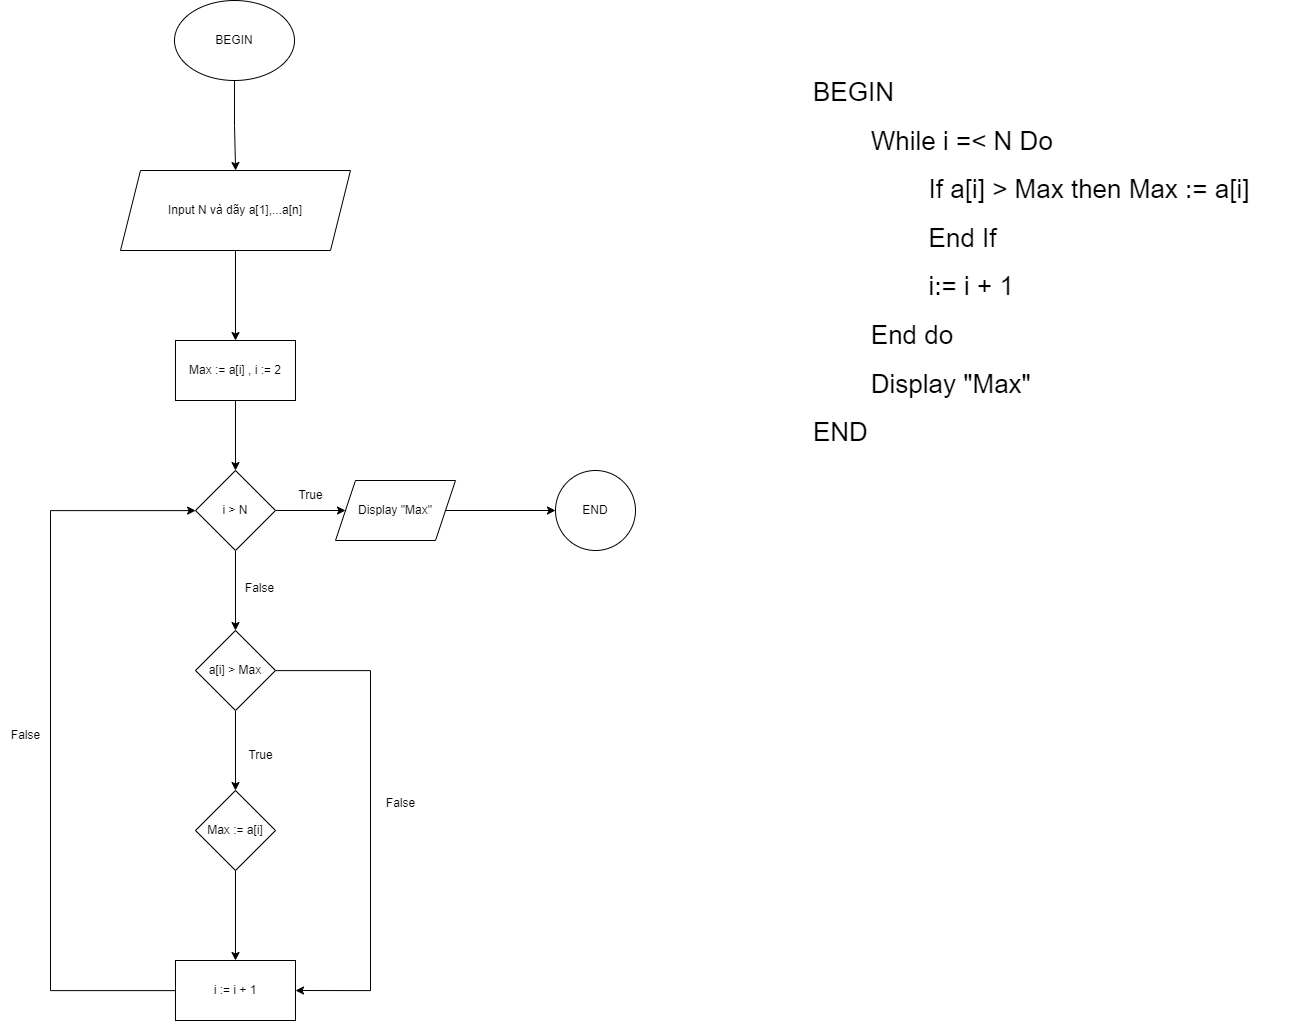

The diagram above was exported from draw.io. Its source (the exported page's mxGraphModel, read from the mxfile embedded in the PNG):
<mxGraphModel dx="2700" dy="1342" grid="1" gridSize="10" guides="1" tooltips="1" connect="1" arrows="1" fold="1" page="1" pageScale="1" pageWidth="827" pageHeight="1169" math="0" shadow="0">
  <root>
    <mxCell id="0" />
    <mxCell id="1" parent="0" />
    <mxCell id="5sK3VZOs1Knc-1oxXTB8-1" value="&lt;h1 style=&quot;margin-top: 0px;&quot;&gt;&lt;span style=&quot;font-weight: normal;&quot;&gt;&lt;font&gt;BEGIN&lt;/font&gt;&lt;/span&gt;&lt;/h1&gt;&lt;h1 style=&quot;margin-top: 0px;&quot;&gt;&lt;span style=&quot;white-space: normal; font-weight: normal;&quot;&gt;&lt;font&gt;&lt;span style=&quot;white-space:pre&quot;&gt;&#09;&lt;/span&gt;While i =&amp;lt; N Do&lt;/font&gt;&lt;/span&gt;&lt;/h1&gt;&lt;h1 style=&quot;margin-top: 0px;&quot;&gt;&lt;span style=&quot;white-space: normal; font-weight: normal;&quot;&gt;&lt;font&gt;&lt;span style=&quot;white-space:pre&quot;&gt;&#09;&#09;&lt;/span&gt;If a[i] &amp;gt; Max then Max := a[i]&lt;/font&gt;&lt;/span&gt;&lt;/h1&gt;&lt;h1 style=&quot;margin-top: 0px;&quot;&gt;&lt;span style=&quot;white-space: normal; font-weight: normal;&quot;&gt;&lt;font&gt;&lt;span style=&quot;white-space:pre&quot;&gt;&#09;&#09;&lt;/span&gt;End If&lt;/font&gt;&lt;/span&gt;&lt;/h1&gt;&lt;h1 style=&quot;margin-top: 0px;&quot;&gt;&lt;span style=&quot;white-space: normal; font-weight: normal;&quot;&gt;&lt;font&gt;&lt;span style=&quot;white-space:pre&quot;&gt;&#09;&#09;&lt;/span&gt;i:= i + 1&lt;/font&gt;&lt;/span&gt;&lt;/h1&gt;&lt;h1 style=&quot;margin-top: 0px;&quot;&gt;&lt;span style=&quot;white-space: normal; font-weight: normal;&quot;&gt;&lt;font&gt;&lt;span style=&quot;white-space:pre&quot;&gt;&#09;&lt;/span&gt;End do&lt;/font&gt;&lt;/span&gt;&lt;/h1&gt;&lt;h1 style=&quot;margin-top: 0px;&quot;&gt;&lt;span style=&quot;white-space: normal; font-weight: normal;&quot;&gt;&lt;font&gt;&lt;span style=&quot;white-space:pre&quot;&gt;&#09;&lt;/span&gt;Display &quot;Max&quot;&amp;nbsp; &amp;nbsp;&amp;nbsp;&lt;/font&gt;&lt;/span&gt;&lt;/h1&gt;&lt;h1 style=&quot;margin-top: 0px;&quot;&gt;&lt;span style=&quot;font-weight: normal;&quot;&gt;&lt;font&gt;END&lt;/font&gt;&lt;/span&gt;&lt;/h1&gt;" style="text;html=1;whiteSpace=wrap;overflow=hidden;rounded=0;fontSize=13;" vertex="1" parent="1">
      <mxGeometry x="991" y="167" width="500" height="410" as="geometry" />
    </mxCell>
    <mxCell id="5sK3VZOs1Knc-1oxXTB8-4" value="" style="edgeStyle=orthogonalEdgeStyle;rounded=0;orthogonalLoop=1;jettySize=auto;html=1;" edge="1" parent="1" source="5sK3VZOs1Knc-1oxXTB8-2" target="5sK3VZOs1Knc-1oxXTB8-3">
      <mxGeometry relative="1" as="geometry" />
    </mxCell>
    <mxCell id="5sK3VZOs1Knc-1oxXTB8-2" value="BEGIN" style="ellipse;whiteSpace=wrap;html=1;" vertex="1" parent="1">
      <mxGeometry x="354" y="97" width="120" height="80" as="geometry" />
    </mxCell>
    <mxCell id="5sK3VZOs1Knc-1oxXTB8-6" value="" style="edgeStyle=orthogonalEdgeStyle;rounded=0;orthogonalLoop=1;jettySize=auto;html=1;" edge="1" parent="1" source="5sK3VZOs1Knc-1oxXTB8-3" target="5sK3VZOs1Knc-1oxXTB8-5">
      <mxGeometry relative="1" as="geometry" />
    </mxCell>
    <mxCell id="5sK3VZOs1Knc-1oxXTB8-3" value="Input N và dãy a[1],...a[n]" style="shape=parallelogram;perimeter=parallelogramPerimeter;whiteSpace=wrap;html=1;fixedSize=1;" vertex="1" parent="1">
      <mxGeometry x="300" y="267" width="230" height="80" as="geometry" />
    </mxCell>
    <mxCell id="5sK3VZOs1Knc-1oxXTB8-8" value="" style="edgeStyle=orthogonalEdgeStyle;rounded=0;orthogonalLoop=1;jettySize=auto;html=1;" edge="1" parent="1" source="5sK3VZOs1Knc-1oxXTB8-5" target="5sK3VZOs1Knc-1oxXTB8-7">
      <mxGeometry relative="1" as="geometry" />
    </mxCell>
    <mxCell id="5sK3VZOs1Knc-1oxXTB8-5" value="Max := a[i] , i := 2" style="whiteSpace=wrap;html=1;" vertex="1" parent="1">
      <mxGeometry x="355" y="437" width="120" height="60" as="geometry" />
    </mxCell>
    <mxCell id="5sK3VZOs1Knc-1oxXTB8-11" value="" style="edgeStyle=orthogonalEdgeStyle;rounded=0;orthogonalLoop=1;jettySize=auto;html=1;" edge="1" parent="1" source="5sK3VZOs1Knc-1oxXTB8-7" target="5sK3VZOs1Knc-1oxXTB8-10">
      <mxGeometry relative="1" as="geometry" />
    </mxCell>
    <mxCell id="5sK3VZOs1Knc-1oxXTB8-13" value="" style="edgeStyle=orthogonalEdgeStyle;rounded=0;orthogonalLoop=1;jettySize=auto;html=1;" edge="1" parent="1" source="5sK3VZOs1Knc-1oxXTB8-7" target="5sK3VZOs1Knc-1oxXTB8-12">
      <mxGeometry relative="1" as="geometry" />
    </mxCell>
    <mxCell id="5sK3VZOs1Knc-1oxXTB8-7" value="i &amp;gt; N" style="rhombus;whiteSpace=wrap;html=1;" vertex="1" parent="1">
      <mxGeometry x="375" y="567" width="80" height="80" as="geometry" />
    </mxCell>
    <mxCell id="5sK3VZOs1Knc-1oxXTB8-27" value="" style="edgeStyle=orthogonalEdgeStyle;rounded=0;orthogonalLoop=1;jettySize=auto;html=1;" edge="1" parent="1" source="5sK3VZOs1Knc-1oxXTB8-10" target="5sK3VZOs1Knc-1oxXTB8-26">
      <mxGeometry relative="1" as="geometry" />
    </mxCell>
    <mxCell id="5sK3VZOs1Knc-1oxXTB8-10" value="Display &quot;Max&quot;" style="shape=parallelogram;perimeter=parallelogramPerimeter;whiteSpace=wrap;html=1;fixedSize=1;" vertex="1" parent="1">
      <mxGeometry x="515" y="577" width="120" height="60" as="geometry" />
    </mxCell>
    <mxCell id="5sK3VZOs1Knc-1oxXTB8-15" value="" style="edgeStyle=orthogonalEdgeStyle;rounded=0;orthogonalLoop=1;jettySize=auto;html=1;" edge="1" parent="1" source="5sK3VZOs1Knc-1oxXTB8-12" target="5sK3VZOs1Knc-1oxXTB8-14">
      <mxGeometry relative="1" as="geometry" />
    </mxCell>
    <mxCell id="5sK3VZOs1Knc-1oxXTB8-21" style="edgeStyle=orthogonalEdgeStyle;rounded=0;orthogonalLoop=1;jettySize=auto;html=1;entryX=1;entryY=0.5;entryDx=0;entryDy=0;" edge="1" parent="1" source="5sK3VZOs1Knc-1oxXTB8-12" target="5sK3VZOs1Knc-1oxXTB8-17">
      <mxGeometry relative="1" as="geometry">
        <Array as="points">
          <mxPoint x="550" y="767" />
          <mxPoint x="550" y="1087" />
        </Array>
      </mxGeometry>
    </mxCell>
    <mxCell id="5sK3VZOs1Knc-1oxXTB8-12" value="a[i] &amp;gt; Max" style="rhombus;whiteSpace=wrap;html=1;" vertex="1" parent="1">
      <mxGeometry x="375" y="727" width="80" height="80" as="geometry" />
    </mxCell>
    <mxCell id="5sK3VZOs1Knc-1oxXTB8-18" value="" style="edgeStyle=orthogonalEdgeStyle;rounded=0;orthogonalLoop=1;jettySize=auto;html=1;" edge="1" parent="1" source="5sK3VZOs1Knc-1oxXTB8-14" target="5sK3VZOs1Knc-1oxXTB8-17">
      <mxGeometry relative="1" as="geometry" />
    </mxCell>
    <mxCell id="5sK3VZOs1Knc-1oxXTB8-14" value="Max := a[i]" style="rhombus;whiteSpace=wrap;html=1;" vertex="1" parent="1">
      <mxGeometry x="375" y="887" width="80" height="80" as="geometry" />
    </mxCell>
    <mxCell id="5sK3VZOs1Knc-1oxXTB8-16" value="True" style="text;html=1;align=center;verticalAlign=middle;resizable=0;points=[];autosize=1;strokeColor=none;fillColor=none;" vertex="1" parent="1">
      <mxGeometry x="465" y="577" width="50" height="30" as="geometry" />
    </mxCell>
    <mxCell id="5sK3VZOs1Knc-1oxXTB8-19" style="edgeStyle=orthogonalEdgeStyle;rounded=0;orthogonalLoop=1;jettySize=auto;html=1;" edge="1" parent="1" source="5sK3VZOs1Knc-1oxXTB8-17" target="5sK3VZOs1Knc-1oxXTB8-7">
      <mxGeometry relative="1" as="geometry">
        <Array as="points">
          <mxPoint x="230" y="1087.0000000000002" />
          <mxPoint x="230" y="607" />
        </Array>
      </mxGeometry>
    </mxCell>
    <mxCell id="5sK3VZOs1Knc-1oxXTB8-17" value="i := i + 1" style="whiteSpace=wrap;html=1;" vertex="1" parent="1">
      <mxGeometry x="355" y="1057" width="120" height="60" as="geometry" />
    </mxCell>
    <mxCell id="5sK3VZOs1Knc-1oxXTB8-22" value="False" style="text;html=1;align=center;verticalAlign=middle;resizable=0;points=[];autosize=1;strokeColor=none;fillColor=none;" vertex="1" parent="1">
      <mxGeometry x="555" y="885" width="50" height="30" as="geometry" />
    </mxCell>
    <mxCell id="5sK3VZOs1Knc-1oxXTB8-23" value="True" style="text;html=1;align=center;verticalAlign=middle;resizable=0;points=[];autosize=1;strokeColor=none;fillColor=none;" vertex="1" parent="1">
      <mxGeometry x="415" y="837" width="50" height="30" as="geometry" />
    </mxCell>
    <mxCell id="5sK3VZOs1Knc-1oxXTB8-25" value="False" style="text;html=1;align=center;verticalAlign=middle;resizable=0;points=[];autosize=1;strokeColor=none;fillColor=none;" vertex="1" parent="1">
      <mxGeometry x="180" y="817" width="50" height="30" as="geometry" />
    </mxCell>
    <mxCell id="5sK3VZOs1Knc-1oxXTB8-26" value="END" style="ellipse;whiteSpace=wrap;html=1;" vertex="1" parent="1">
      <mxGeometry x="735" y="567" width="80" height="80" as="geometry" />
    </mxCell>
    <mxCell id="5sK3VZOs1Knc-1oxXTB8-28" value="False" style="text;html=1;align=center;verticalAlign=middle;resizable=0;points=[];autosize=1;strokeColor=none;fillColor=none;" vertex="1" parent="1">
      <mxGeometry x="414" y="670" width="50" height="30" as="geometry" />
    </mxCell>
  </root>
</mxGraphModel>